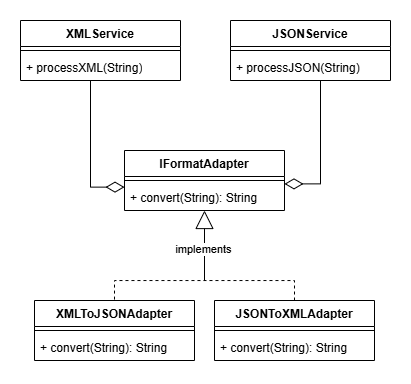

The diagram above was exported from draw.io. Its source (the exported page's mxGraphModel, read from the mxfile embedded in the PNG):
<mxGraphModel dx="1062" dy="547" grid="1" gridSize="10" guides="1" tooltips="1" connect="1" arrows="1" fold="1" page="1" pageScale="1" pageWidth="827" pageHeight="1169" math="0" shadow="0">
  <root>
    <mxCell id="0" />
    <mxCell id="1" parent="0" />
    <mxCell id="Qcf0Cu4i-_SJyqdwjlTz-35" style="edgeStyle=orthogonalEdgeStyle;rounded=0;orthogonalLoop=1;jettySize=auto;html=1;endArrow=none;startFill=0;startArrow=block;endSize=6;startSize=16;" edge="1" parent="1" source="Qcf0Cu4i-_SJyqdwjlTz-1">
      <mxGeometry relative="1" as="geometry">
        <mxPoint x="414" y="430" as="targetPoint" />
      </mxGeometry>
    </mxCell>
    <mxCell id="Qcf0Cu4i-_SJyqdwjlTz-46" value="implements" style="edgeLabel;html=1;align=center;verticalAlign=middle;resizable=0;points=[];" vertex="1" connectable="0" parent="Qcf0Cu4i-_SJyqdwjlTz-35">
      <mxGeometry x="0.0963" y="-1" relative="1" as="geometry">
        <mxPoint as="offset" />
      </mxGeometry>
    </mxCell>
    <mxCell id="Qcf0Cu4i-_SJyqdwjlTz-1" value="IFormatAdapter" style="swimlane;fontStyle=1;align=center;verticalAlign=top;childLayout=stackLayout;horizontal=1;startSize=26;horizontalStack=0;resizeParent=1;resizeParentMax=0;resizeLast=0;collapsible=1;marginBottom=0;whiteSpace=wrap;html=1;" vertex="1" parent="1">
      <mxGeometry x="334" y="300" width="160" height="60" as="geometry" />
    </mxCell>
    <mxCell id="Qcf0Cu4i-_SJyqdwjlTz-3" value="" style="line;strokeWidth=1;fillColor=none;align=left;verticalAlign=middle;spacingTop=-1;spacingLeft=3;spacingRight=3;rotatable=0;labelPosition=right;points=[];portConstraint=eastwest;strokeColor=inherit;" vertex="1" parent="Qcf0Cu4i-_SJyqdwjlTz-1">
      <mxGeometry y="26" width="160" height="8" as="geometry" />
    </mxCell>
    <mxCell id="Qcf0Cu4i-_SJyqdwjlTz-4" value="+ convert(String): String" style="text;strokeColor=none;fillColor=none;align=left;verticalAlign=top;spacingLeft=4;spacingRight=4;overflow=hidden;rotatable=0;points=[[0,0.5],[1,0.5]];portConstraint=eastwest;whiteSpace=wrap;html=1;" vertex="1" parent="Qcf0Cu4i-_SJyqdwjlTz-1">
      <mxGeometry y="34" width="160" height="26" as="geometry" />
    </mxCell>
    <mxCell id="Qcf0Cu4i-_SJyqdwjlTz-5" value="XMLToJSONAdapter" style="swimlane;fontStyle=1;align=center;verticalAlign=top;childLayout=stackLayout;horizontal=1;startSize=26;horizontalStack=0;resizeParent=1;resizeParentMax=0;resizeLast=0;collapsible=1;marginBottom=0;whiteSpace=wrap;html=1;" vertex="1" parent="1">
      <mxGeometry x="244" y="450" width="160" height="60" as="geometry" />
    </mxCell>
    <mxCell id="Qcf0Cu4i-_SJyqdwjlTz-7" value="" style="line;strokeWidth=1;fillColor=none;align=left;verticalAlign=middle;spacingTop=-1;spacingLeft=3;spacingRight=3;rotatable=0;labelPosition=right;points=[];portConstraint=eastwest;strokeColor=inherit;" vertex="1" parent="Qcf0Cu4i-_SJyqdwjlTz-5">
      <mxGeometry y="26" width="160" height="8" as="geometry" />
    </mxCell>
    <mxCell id="Qcf0Cu4i-_SJyqdwjlTz-8" value="+ convert(String): String" style="text;strokeColor=none;fillColor=none;align=left;verticalAlign=top;spacingLeft=4;spacingRight=4;overflow=hidden;rotatable=0;points=[[0,0.5],[1,0.5]];portConstraint=eastwest;whiteSpace=wrap;html=1;" vertex="1" parent="Qcf0Cu4i-_SJyqdwjlTz-5">
      <mxGeometry y="34" width="160" height="26" as="geometry" />
    </mxCell>
    <mxCell id="Qcf0Cu4i-_SJyqdwjlTz-9" value="JSONService" style="swimlane;fontStyle=1;align=center;verticalAlign=top;childLayout=stackLayout;horizontal=1;startSize=26;horizontalStack=0;resizeParent=1;resizeParentMax=0;resizeLast=0;collapsible=1;marginBottom=0;whiteSpace=wrap;html=1;" vertex="1" parent="1">
      <mxGeometry x="440" y="170" width="160" height="60" as="geometry" />
    </mxCell>
    <mxCell id="Qcf0Cu4i-_SJyqdwjlTz-11" value="" style="line;strokeWidth=1;fillColor=none;align=left;verticalAlign=middle;spacingTop=-1;spacingLeft=3;spacingRight=3;rotatable=0;labelPosition=right;points=[];portConstraint=eastwest;strokeColor=inherit;" vertex="1" parent="Qcf0Cu4i-_SJyqdwjlTz-9">
      <mxGeometry y="26" width="160" height="8" as="geometry" />
    </mxCell>
    <mxCell id="Qcf0Cu4i-_SJyqdwjlTz-12" value="+ processJSON(String)" style="text;strokeColor=none;fillColor=none;align=left;verticalAlign=top;spacingLeft=4;spacingRight=4;overflow=hidden;rotatable=0;points=[[0,0.5],[1,0.5]];portConstraint=eastwest;whiteSpace=wrap;html=1;" vertex="1" parent="Qcf0Cu4i-_SJyqdwjlTz-9">
      <mxGeometry y="34" width="160" height="26" as="geometry" />
    </mxCell>
    <mxCell id="Qcf0Cu4i-_SJyqdwjlTz-13" value="XMLService" style="swimlane;fontStyle=1;align=center;verticalAlign=top;childLayout=stackLayout;horizontal=1;startSize=26;horizontalStack=0;resizeParent=1;resizeParentMax=0;resizeLast=0;collapsible=1;marginBottom=0;whiteSpace=wrap;html=1;" vertex="1" parent="1">
      <mxGeometry x="230" y="170" width="160" height="60" as="geometry" />
    </mxCell>
    <mxCell id="Qcf0Cu4i-_SJyqdwjlTz-15" value="" style="line;strokeWidth=1;fillColor=none;align=left;verticalAlign=middle;spacingTop=-1;spacingLeft=3;spacingRight=3;rotatable=0;labelPosition=right;points=[];portConstraint=eastwest;strokeColor=inherit;" vertex="1" parent="Qcf0Cu4i-_SJyqdwjlTz-13">
      <mxGeometry y="26" width="160" height="8" as="geometry" />
    </mxCell>
    <mxCell id="Qcf0Cu4i-_SJyqdwjlTz-16" value="+ processXML(String)" style="text;strokeColor=none;fillColor=none;align=left;verticalAlign=top;spacingLeft=4;spacingRight=4;overflow=hidden;rotatable=0;points=[[0,0.5],[1,0.5]];portConstraint=eastwest;whiteSpace=wrap;html=1;" vertex="1" parent="Qcf0Cu4i-_SJyqdwjlTz-13">
      <mxGeometry y="34" width="160" height="26" as="geometry" />
    </mxCell>
    <mxCell id="Qcf0Cu4i-_SJyqdwjlTz-34" style="edgeStyle=orthogonalEdgeStyle;rounded=0;orthogonalLoop=1;jettySize=auto;html=1;entryX=0.5;entryY=0;entryDx=0;entryDy=0;endArrow=none;startFill=0;dashed=1;" edge="1" parent="1" source="Qcf0Cu4i-_SJyqdwjlTz-31" target="Qcf0Cu4i-_SJyqdwjlTz-5">
      <mxGeometry relative="1" as="geometry">
        <Array as="points">
          <mxPoint x="504" y="430" />
          <mxPoint x="324" y="430" />
        </Array>
      </mxGeometry>
    </mxCell>
    <mxCell id="Qcf0Cu4i-_SJyqdwjlTz-31" value="JSONToXMLAdapter" style="swimlane;fontStyle=1;align=center;verticalAlign=top;childLayout=stackLayout;horizontal=1;startSize=26;horizontalStack=0;resizeParent=1;resizeParentMax=0;resizeLast=0;collapsible=1;marginBottom=0;whiteSpace=wrap;html=1;" vertex="1" parent="1">
      <mxGeometry x="424" y="450" width="160" height="60" as="geometry" />
    </mxCell>
    <mxCell id="Qcf0Cu4i-_SJyqdwjlTz-32" value="" style="line;strokeWidth=1;fillColor=none;align=left;verticalAlign=middle;spacingTop=-1;spacingLeft=3;spacingRight=3;rotatable=0;labelPosition=right;points=[];portConstraint=eastwest;strokeColor=inherit;" vertex="1" parent="Qcf0Cu4i-_SJyqdwjlTz-31">
      <mxGeometry y="26" width="160" height="8" as="geometry" />
    </mxCell>
    <mxCell id="Qcf0Cu4i-_SJyqdwjlTz-33" value="+ convert(String): String" style="text;strokeColor=none;fillColor=none;align=left;verticalAlign=top;spacingLeft=4;spacingRight=4;overflow=hidden;rotatable=0;points=[[0,0.5],[1,0.5]];portConstraint=eastwest;whiteSpace=wrap;html=1;" vertex="1" parent="Qcf0Cu4i-_SJyqdwjlTz-31">
      <mxGeometry y="34" width="160" height="26" as="geometry" />
    </mxCell>
    <mxCell id="Qcf0Cu4i-_SJyqdwjlTz-51" style="edgeStyle=orthogonalEdgeStyle;rounded=0;orthogonalLoop=1;jettySize=auto;html=1;endArrow=diamondThin;endFill=0;startSize=6;endSize=16;entryX=1;entryY=-0.023;entryDx=0;entryDy=0;entryPerimeter=0;" edge="1" parent="1" source="Qcf0Cu4i-_SJyqdwjlTz-9" target="Qcf0Cu4i-_SJyqdwjlTz-4">
      <mxGeometry relative="1" as="geometry">
        <mxPoint x="500" y="333" as="targetPoint" />
        <Array as="points">
          <mxPoint x="530" y="333" />
        </Array>
      </mxGeometry>
    </mxCell>
    <mxCell id="Qcf0Cu4i-_SJyqdwjlTz-52" style="edgeStyle=orthogonalEdgeStyle;rounded=0;orthogonalLoop=1;jettySize=auto;html=1;entryX=0;entryY=0.101;entryDx=0;entryDy=0;entryPerimeter=0;endArrow=diamondThin;endFill=0;endSize=16;" edge="1" parent="1" source="Qcf0Cu4i-_SJyqdwjlTz-13" target="Qcf0Cu4i-_SJyqdwjlTz-4">
      <mxGeometry relative="1" as="geometry">
        <Array as="points">
          <mxPoint x="300" y="337" />
        </Array>
      </mxGeometry>
    </mxCell>
  </root>
</mxGraphModel>